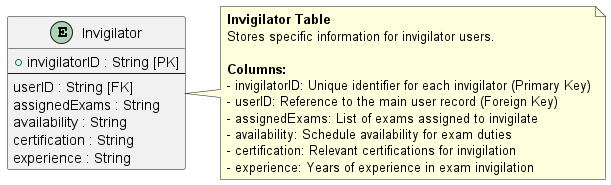

The diagram above was rendered by PlantUML. Its source (embedded in the PNG):
@startuml
' Invigilator Table Structure

skinparam entity {
  BackgroundColor #f06292
  BorderColor black
  FontColor black
}

entity "Invigilator" as Invigilator {
  + invigilatorID : String [PK]
  --
  userID : String [FK]
  assignedExams : String
  availability : String
  certification : String
  experience : String
}

note right of Invigilator
  **Invigilator Table**
  Stores specific information for invigilator users.
  
  **Columns:**
  - invigilatorID: Unique identifier for each invigilator (Primary Key)
  - userID: Reference to the main user record (Foreign Key)
  - assignedExams: List of exams assigned to invigilate
  - availability: Schedule availability for exam duties
  - certification: Relevant certifications for invigilation
  - experience: Years of experience in exam invigilation
end note

@enduml